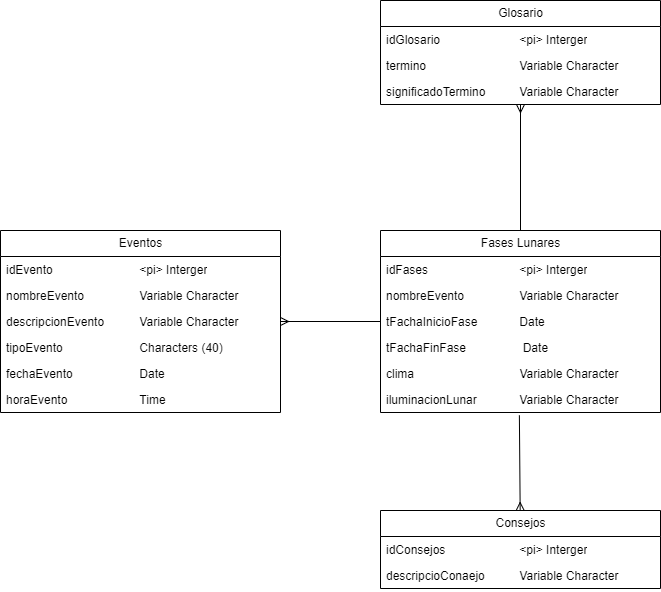

The diagram above was exported from draw.io. Its source (the exported page's mxGraphModel, read from the mxfile embedded in the PNG):
<mxGraphModel dx="722" dy="659" grid="1" gridSize="10" guides="1" tooltips="1" connect="1" arrows="1" fold="1" page="1" pageScale="1" pageWidth="827" pageHeight="1169" math="0" shadow="0">
  <root>
    <mxCell id="0" />
    <mxCell id="1" parent="0" />
    <mxCell id="2" value="Eventos" style="swimlane;fontStyle=0;childLayout=stackLayout;horizontal=1;startSize=26;fillColor=none;horizontalStack=0;resizeParent=1;resizeParentMax=0;resizeLast=0;collapsible=1;marginBottom=0;html=1;" vertex="1" parent="1">
      <mxGeometry x="20" y="300" width="280" height="182" as="geometry" />
    </mxCell>
    <mxCell id="3" value="idEvento&lt;span style=&quot;white-space: pre;&quot;&gt;&#09;&lt;/span&gt;&lt;span style=&quot;white-space: pre;&quot;&gt;&#09;&lt;/span&gt;&lt;span style=&quot;white-space: pre;&quot;&gt;&#09;&lt;span style=&quot;white-space: pre;&quot;&gt;&#09;&lt;/span&gt;&lt;/span&gt;&amp;lt;pi&amp;gt; Interger" style="text;strokeColor=none;fillColor=none;align=left;verticalAlign=top;spacingLeft=4;spacingRight=4;overflow=hidden;rotatable=0;points=[[0,0.5],[1,0.5]];portConstraint=eastwest;whiteSpace=wrap;html=1;" vertex="1" parent="2">
      <mxGeometry y="26" width="280" height="26" as="geometry" />
    </mxCell>
    <mxCell id="4" value="nombreEvento&amp;nbsp; &amp;nbsp; &amp;nbsp; &amp;nbsp; &amp;nbsp;&lt;span style=&quot;white-space: pre;&quot;&gt;&#09;&lt;/span&gt;Variable Character" style="text;strokeColor=none;fillColor=none;align=left;verticalAlign=top;spacingLeft=4;spacingRight=4;overflow=hidden;rotatable=0;points=[[0,0.5],[1,0.5]];portConstraint=eastwest;whiteSpace=wrap;html=1;" vertex="1" parent="2">
      <mxGeometry y="52" width="280" height="26" as="geometry" />
    </mxCell>
    <mxCell id="5" value="&lt;div&gt;descripci&lt;span style=&quot;background-color: initial;&quot;&gt;onEvento&amp;nbsp;&lt;span style=&quot;white-space: pre;&quot;&gt;&#09;&lt;/span&gt;&lt;span style=&quot;white-space: pre;&quot;&gt;&#09;&lt;/span&gt;&lt;/span&gt;&lt;span style=&quot;background-color: initial;&quot;&gt;Variable Character&lt;/span&gt;&lt;/div&gt;" style="text;strokeColor=none;fillColor=none;align=left;verticalAlign=top;spacingLeft=4;spacingRight=4;overflow=hidden;rotatable=0;points=[[0,0.5],[1,0.5]];portConstraint=eastwest;whiteSpace=wrap;html=1;" vertex="1" parent="2">
      <mxGeometry y="78" width="280" height="26" as="geometry" />
    </mxCell>
    <mxCell id="6" value="&lt;div&gt;tipoEvento&lt;span style=&quot;white-space: pre;&quot;&gt;&#09;&lt;/span&gt;&lt;span style=&quot;white-space: pre;&quot;&gt;&#09;&lt;span style=&quot;white-space: pre;&quot;&gt;&#09;&lt;/span&gt;&lt;/span&gt;&lt;span style=&quot;background-color: initial;&quot;&gt;Characters (40)&lt;/span&gt;&lt;/div&gt;" style="text;strokeColor=none;fillColor=none;align=left;verticalAlign=top;spacingLeft=4;spacingRight=4;overflow=hidden;rotatable=0;points=[[0,0.5],[1,0.5]];portConstraint=eastwest;whiteSpace=wrap;html=1;" vertex="1" parent="2">
      <mxGeometry y="104" width="280" height="26" as="geometry" />
    </mxCell>
    <mxCell id="7" value="&lt;div&gt;fechaEvento&amp;nbsp;&lt;span style=&quot;white-space: pre;&quot;&gt;&#09;&lt;/span&gt;&lt;span style=&quot;white-space: pre;&quot;&gt;&#09;&lt;/span&gt;&lt;span style=&quot;white-space: pre;&quot;&gt;&#09;&lt;/span&gt;D&lt;span style=&quot;background-color: initial;&quot;&gt;ate&lt;/span&gt;&lt;/div&gt;" style="text;strokeColor=none;fillColor=none;align=left;verticalAlign=top;spacingLeft=4;spacingRight=4;overflow=hidden;rotatable=0;points=[[0,0.5],[1,0.5]];portConstraint=eastwest;whiteSpace=wrap;html=1;" vertex="1" parent="2">
      <mxGeometry y="130" width="280" height="26" as="geometry" />
    </mxCell>
    <mxCell id="8" value="&lt;div&gt;horaEvento&amp;nbsp;&lt;span style=&quot;white-space: pre;&quot;&gt;&#09;&lt;/span&gt;&lt;span style=&quot;white-space: pre;&quot;&gt;&#09;&lt;/span&gt;&lt;span style=&quot;white-space: pre;&quot;&gt;&#09;&lt;/span&gt;&lt;span style=&quot;background-color: initial;&quot;&gt;Time&lt;/span&gt;&lt;/div&gt;" style="text;strokeColor=none;fillColor=none;align=left;verticalAlign=top;spacingLeft=4;spacingRight=4;overflow=hidden;rotatable=0;points=[[0,0.5],[1,0.5]];portConstraint=eastwest;whiteSpace=wrap;html=1;" vertex="1" parent="2">
      <mxGeometry y="156" width="280" height="26" as="geometry" />
    </mxCell>
    <mxCell id="10" value="Fases Lunares" style="swimlane;fontStyle=0;childLayout=stackLayout;horizontal=1;startSize=26;fillColor=none;horizontalStack=0;resizeParent=1;resizeParentMax=0;resizeLast=0;collapsible=1;marginBottom=0;html=1;" vertex="1" parent="1">
      <mxGeometry x="400" y="300" width="280" height="182" as="geometry" />
    </mxCell>
    <mxCell id="11" value="idFases&lt;span style=&quot;white-space: pre;&quot;&gt;&#09;&lt;/span&gt;&lt;span style=&quot;white-space: pre;&quot;&gt;&#09;&lt;/span&gt;&lt;span style=&quot;white-space: pre;&quot;&gt;&#09;&lt;span style=&quot;white-space: pre;&quot;&gt;&#09;&lt;/span&gt;&lt;/span&gt;&amp;lt;pi&amp;gt; Interger" style="text;strokeColor=none;fillColor=none;align=left;verticalAlign=top;spacingLeft=4;spacingRight=4;overflow=hidden;rotatable=0;points=[[0,0.5],[1,0.5]];portConstraint=eastwest;whiteSpace=wrap;html=1;" vertex="1" parent="10">
      <mxGeometry y="26" width="280" height="26" as="geometry" />
    </mxCell>
    <mxCell id="12" value="nombreEvento&amp;nbsp; &amp;nbsp; &amp;nbsp; &amp;nbsp; &amp;nbsp;&lt;span style=&quot;white-space: pre;&quot;&gt;&#09;&lt;/span&gt;Variable Character" style="text;strokeColor=none;fillColor=none;align=left;verticalAlign=top;spacingLeft=4;spacingRight=4;overflow=hidden;rotatable=0;points=[[0,0.5],[1,0.5]];portConstraint=eastwest;whiteSpace=wrap;html=1;" vertex="1" parent="10">
      <mxGeometry y="52" width="280" height="26" as="geometry" />
    </mxCell>
    <mxCell id="13" value="tFachaInicioFase&lt;span style=&quot;white-space: pre;&quot;&gt;&#09;&lt;span style=&quot;white-space: pre;&quot;&gt;&#09;&lt;/span&gt;Date&lt;/span&gt;" style="text;strokeColor=none;fillColor=none;align=left;verticalAlign=top;spacingLeft=4;spacingRight=4;overflow=hidden;rotatable=0;points=[[0,0.5],[1,0.5]];portConstraint=eastwest;whiteSpace=wrap;html=1;" vertex="1" parent="10">
      <mxGeometry y="78" width="280" height="26" as="geometry" />
    </mxCell>
    <mxCell id="14" value="tFachaFinFase&lt;span style=&quot;border-color: var(--border-color);&quot;&gt;&#09;&lt;span style=&quot;white-space: pre;&quot;&gt;&#09;&lt;/span&gt;&lt;span style=&quot;white-space: pre;&quot;&gt;&#09;&lt;/span&gt;&lt;span style=&quot;border-color: var(--border-color);&quot;&gt;&#09;&lt;/span&gt;Date&lt;/span&gt;" style="text;strokeColor=none;fillColor=none;align=left;verticalAlign=top;spacingLeft=4;spacingRight=4;overflow=hidden;rotatable=0;points=[[0,0.5],[1,0.5]];portConstraint=eastwest;whiteSpace=wrap;html=1;" vertex="1" parent="10">
      <mxGeometry y="104" width="280" height="26" as="geometry" />
    </mxCell>
    <mxCell id="15" value="clima&lt;span style=&quot;white-space: pre;&quot;&gt;&#09;&lt;/span&gt;&lt;span style=&quot;white-space: pre;&quot;&gt;&#09;&lt;/span&gt;&lt;span style=&quot;white-space: pre;&quot;&gt;&#09;&lt;/span&gt;&amp;nbsp; &amp;nbsp; &amp;nbsp; &amp;nbsp;&lt;span style=&quot;border-color: var(--border-color);&quot;&gt;&#09;&lt;/span&gt;Variable Character" style="text;strokeColor=none;fillColor=none;align=left;verticalAlign=top;spacingLeft=4;spacingRight=4;overflow=hidden;rotatable=0;points=[[0,0.5],[1,0.5]];portConstraint=eastwest;whiteSpace=wrap;html=1;" vertex="1" parent="10">
      <mxGeometry y="130" width="280" height="26" as="geometry" />
    </mxCell>
    <mxCell id="16" value="iluminacionLunar&lt;span style=&quot;white-space: pre;&quot;&gt;&#09;&lt;/span&gt;&lt;span style=&quot;white-space: pre;&quot;&gt;&#09;&lt;/span&gt;Variable Character" style="text;strokeColor=none;fillColor=none;align=left;verticalAlign=top;spacingLeft=4;spacingRight=4;overflow=hidden;rotatable=0;points=[[0,0.5],[1,0.5]];portConstraint=eastwest;whiteSpace=wrap;html=1;" vertex="1" parent="10">
      <mxGeometry y="156" width="280" height="26" as="geometry" />
    </mxCell>
    <mxCell id="17" value="" style="endArrow=none;html=1;entryX=0;entryY=0.5;entryDx=0;entryDy=0;strokeColor=default;startArrow=ERmany;startFill=0;" edge="1" parent="1" target="13">
      <mxGeometry width="50" height="50" relative="1" as="geometry">
        <mxPoint x="300" y="391" as="sourcePoint" />
        <mxPoint x="390" y="310" as="targetPoint" />
      </mxGeometry>
    </mxCell>
    <mxCell id="28" style="edgeStyle=none;html=1;strokeColor=default;startArrow=ERmany;startFill=0;endArrow=none;endFill=0;" edge="1" parent="1" source="18" target="10">
      <mxGeometry relative="1" as="geometry" />
    </mxCell>
    <mxCell id="18" value="Glosario" style="swimlane;fontStyle=0;childLayout=stackLayout;horizontal=1;startSize=26;fillColor=none;horizontalStack=0;resizeParent=1;resizeParentMax=0;resizeLast=0;collapsible=1;marginBottom=0;html=1;" vertex="1" parent="1">
      <mxGeometry x="400" y="70" width="280" height="104" as="geometry" />
    </mxCell>
    <mxCell id="19" value="idGlosario&lt;span style=&quot;white-space: pre;&quot;&gt;&#09;&lt;/span&gt;&lt;span style=&quot;white-space: pre;&quot;&gt;&#09;&lt;/span&gt;&lt;span style=&quot;white-space: pre;&quot;&gt;&#09;&lt;/span&gt;&amp;lt;pi&amp;gt; Interger" style="text;strokeColor=none;fillColor=none;align=left;verticalAlign=top;spacingLeft=4;spacingRight=4;overflow=hidden;rotatable=0;points=[[0,0.5],[1,0.5]];portConstraint=eastwest;whiteSpace=wrap;html=1;" vertex="1" parent="18">
      <mxGeometry y="26" width="280" height="26" as="geometry" />
    </mxCell>
    <mxCell id="20" value="termino &lt;span style=&quot;white-space: pre;&quot;&gt;&#09;&lt;/span&gt;&lt;span style=&quot;white-space: pre;&quot;&gt;&#09;&lt;/span&gt;&lt;span style=&quot;white-space: pre;&quot;&gt;&#09;&lt;/span&gt;&lt;span style=&quot;white-space: pre;&quot;&gt;&#09;&lt;/span&gt;Variable Character" style="text;strokeColor=none;fillColor=none;align=left;verticalAlign=top;spacingLeft=4;spacingRight=4;overflow=hidden;rotatable=0;points=[[0,0.5],[1,0.5]];portConstraint=eastwest;whiteSpace=wrap;html=1;" vertex="1" parent="18">
      <mxGeometry y="52" width="280" height="26" as="geometry" />
    </mxCell>
    <mxCell id="21" value="&lt;div&gt;&lt;span style=&quot;background-color: initial;&quot;&gt;significadoTermino&lt;span style=&quot;white-space: pre;&quot;&gt;&#09;&lt;/span&gt;&lt;span style=&quot;white-space: pre;&quot;&gt;&#09;&lt;/span&gt;Variable Character&lt;/span&gt;&lt;/div&gt;" style="text;strokeColor=none;fillColor=none;align=left;verticalAlign=top;spacingLeft=4;spacingRight=4;overflow=hidden;rotatable=0;points=[[0,0.5],[1,0.5]];portConstraint=eastwest;whiteSpace=wrap;html=1;" vertex="1" parent="18">
      <mxGeometry y="78" width="280" height="26" as="geometry" />
    </mxCell>
    <mxCell id="34" style="edgeStyle=none;html=1;entryX=0.496;entryY=1.108;entryDx=0;entryDy=0;entryPerimeter=0;strokeColor=default;startArrow=ERmany;startFill=0;endArrow=none;endFill=0;" edge="1" parent="1" source="29" target="16">
      <mxGeometry relative="1" as="geometry" />
    </mxCell>
    <mxCell id="29" value="Consejos" style="swimlane;fontStyle=0;childLayout=stackLayout;horizontal=1;startSize=26;fillColor=none;horizontalStack=0;resizeParent=1;resizeParentMax=0;resizeLast=0;collapsible=1;marginBottom=0;html=1;" vertex="1" parent="1">
      <mxGeometry x="400" y="580" width="280" height="78" as="geometry" />
    </mxCell>
    <mxCell id="30" value="idConsejos&lt;span style=&quot;white-space: pre;&quot;&gt;&#09;&lt;/span&gt;&lt;span style=&quot;white-space: pre;&quot;&gt;&#09;&lt;/span&gt;&lt;span style=&quot;white-space: pre;&quot;&gt;&#09;&lt;/span&gt;&amp;lt;pi&amp;gt; Interger" style="text;strokeColor=none;fillColor=none;align=left;verticalAlign=top;spacingLeft=4;spacingRight=4;overflow=hidden;rotatable=0;points=[[0,0.5],[1,0.5]];portConstraint=eastwest;whiteSpace=wrap;html=1;" vertex="1" parent="29">
      <mxGeometry y="26" width="280" height="26" as="geometry" />
    </mxCell>
    <mxCell id="31" value="descripcioConaejo&lt;span style=&quot;white-space: pre;&quot;&gt;&#09;&lt;/span&gt;&lt;span style=&quot;white-space: pre;&quot;&gt;&#09;&lt;/span&gt;Variable Character" style="text;strokeColor=none;fillColor=none;align=left;verticalAlign=top;spacingLeft=4;spacingRight=4;overflow=hidden;rotatable=0;points=[[0,0.5],[1,0.5]];portConstraint=eastwest;whiteSpace=wrap;html=1;" vertex="1" parent="29">
      <mxGeometry y="52" width="280" height="26" as="geometry" />
    </mxCell>
  </root>
</mxGraphModel>